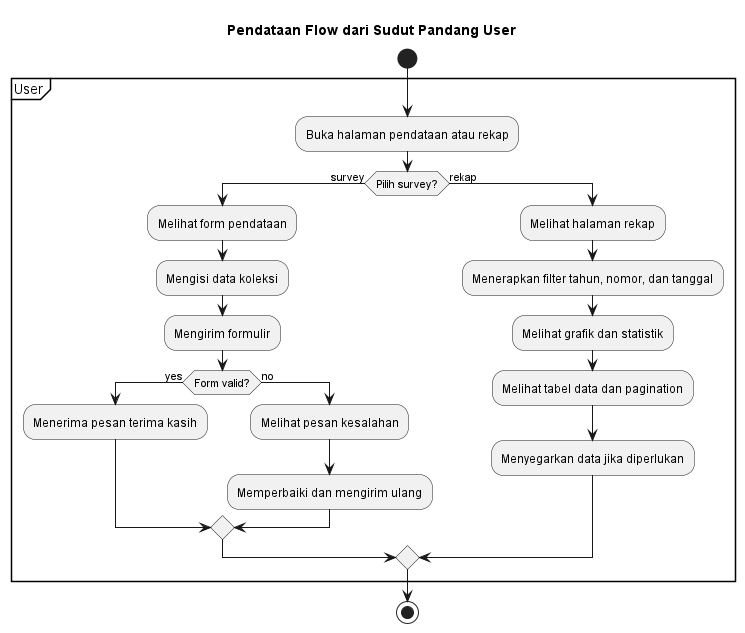

The diagram above was rendered by PlantUML. Its source (embedded in the PNG):
@startuml Activity Diagram - Pendataan User Flow

title Pendataan Flow dari Sudut Pandang User

start

partition User {
  :Buka halaman pendataan atau rekap;
  if (Pilih survey?) then (survey)
    :Melihat form pendataan;
    :Mengisi data koleksi;
    :Mengirim formulir;
    if (Form valid?) then (yes)
      :Menerima pesan terima kasih;
    else (no)
      :Melihat pesan kesalahan;
      :Memperbaiki dan mengirim ulang;
    endif
  else (rekap)
    :Melihat halaman rekap;
    :Menerapkan filter tahun, nomor, dan tanggal;
    :Melihat grafik dan statistik;
    :Melihat tabel data dan pagination;
    :Menyegarkan data jika diperlukan;
  endif
}

stop

@enduml